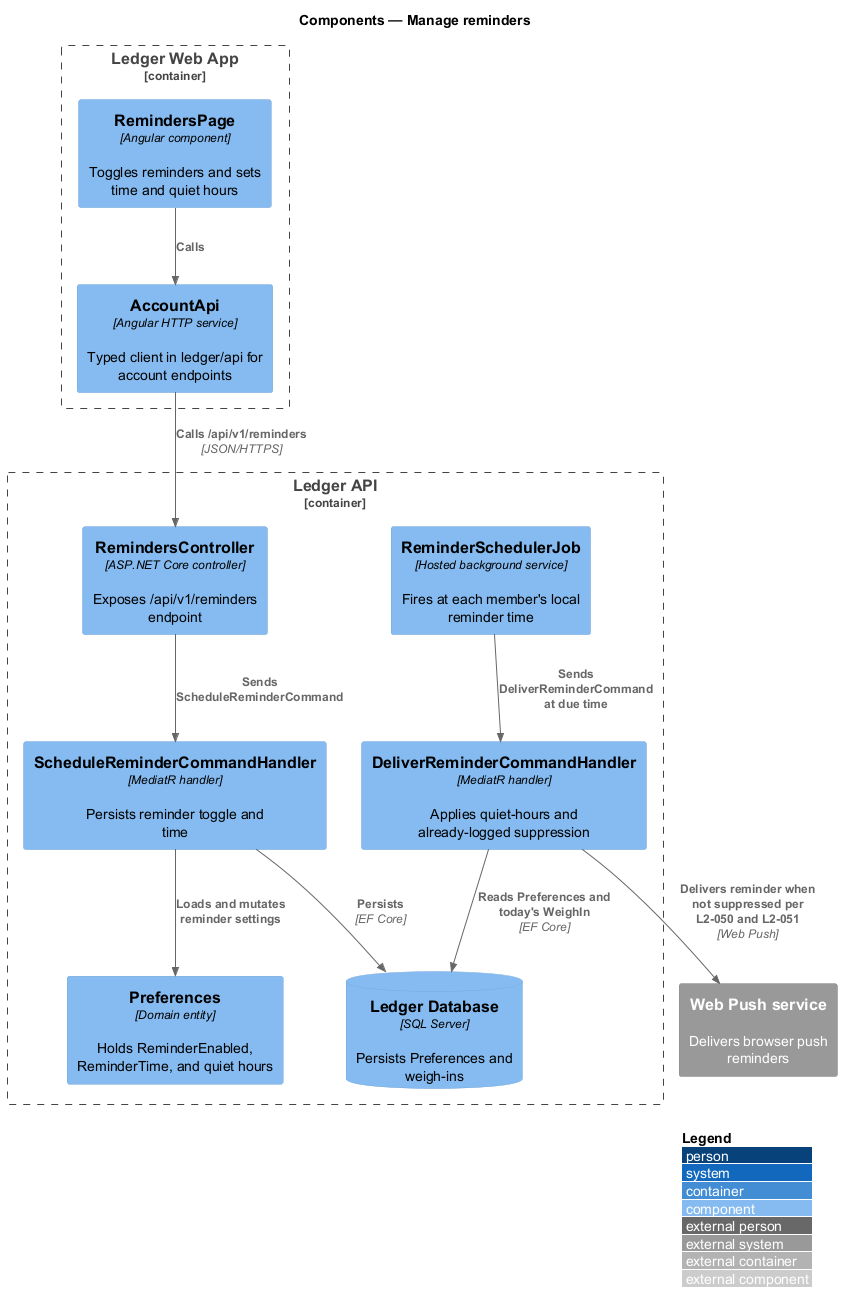

The diagram above was rendered by PlantUML. Its source (embedded in the PNG):
@startuml
!include <C4/C4_Component>
LAYOUT_WITH_LEGEND()
title Components — Manage reminders

System_Ext(push, "Web Push service", "Delivers browser push reminders")

Container_Boundary(web, "Ledger Web App") {
  Component(page, "RemindersPage", "Angular component", "Toggles reminders and sets time and quiet hours")
  Component(client, "AccountApi", "Angular HTTP service", "Typed client in ledger/api for account endpoints")
}

Container_Boundary(api, "Ledger API") {
  Component(ctrl, "RemindersController", "ASP.NET Core controller", "Exposes /api/v1/reminders endpoint")
  Component(schedHandler, "ScheduleReminderCommandHandler", "MediatR handler", "Persists reminder toggle and time")
  Component(job, "ReminderSchedulerJob", "Hosted background service", "Fires at each member's local reminder time")
  Component(deliverHandler, "DeliverReminderCommandHandler", "MediatR handler", "Applies quiet-hours and already-logged suppression")
  Component(prefs, "Preferences", "Domain entity", "Holds ReminderEnabled, ReminderTime, and quiet hours")
  ComponentDb(db, "Ledger Database", "SQL Server", "Persists Preferences and weigh-ins")
}

Rel(page, client, "Calls")
Rel(client, ctrl, "Calls /api/v1/reminders", "JSON/HTTPS")
Rel(ctrl, schedHandler, "Sends ScheduleReminderCommand")
Rel(schedHandler, prefs, "Loads and mutates reminder settings")
Rel(schedHandler, db, "Persists", "EF Core")
Rel(job, deliverHandler, "Sends DeliverReminderCommand at due time")
Rel(deliverHandler, db, "Reads Preferences and today's WeighIn", "EF Core")
Rel(deliverHandler, push, "Delivers reminder when not suppressed per L2-050 and L2-051", "Web Push")
@enduml